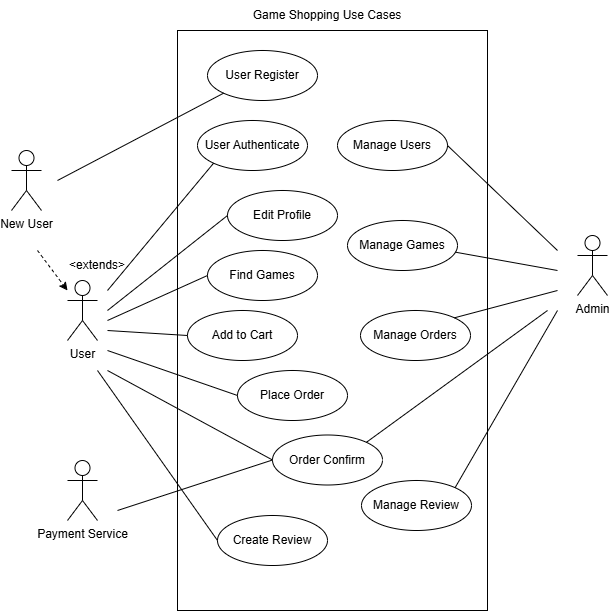

The diagram above was exported from draw.io. Its source (the exported page's mxGraphModel, read from the mxfile embedded in the PNG):
<mxGraphModel dx="1188" dy="701" grid="1" gridSize="10" guides="1" tooltips="1" connect="1" arrows="1" fold="1" page="1" pageScale="1" pageWidth="827" pageHeight="1169" math="0" shadow="0">
  <root>
    <mxCell id="0" />
    <mxCell id="1" parent="0" />
    <mxCell id="xv-gJk7wQnYGek93IZ1K-1" value="" style="rounded=0;whiteSpace=wrap;html=1;" vertex="1" parent="1">
      <mxGeometry x="230" y="130" width="310" height="580" as="geometry" />
    </mxCell>
    <mxCell id="xv-gJk7wQnYGek93IZ1K-2" value="New User" style="shape=umlActor;verticalLabelPosition=bottom;verticalAlign=top;html=1;outlineConnect=0;" vertex="1" parent="1">
      <mxGeometry x="64" y="250" width="30" height="60" as="geometry" />
    </mxCell>
    <mxCell id="xv-gJk7wQnYGek93IZ1K-5" value="User" style="shape=umlActor;verticalLabelPosition=bottom;verticalAlign=top;html=1;outlineConnect=0;" vertex="1" parent="1">
      <mxGeometry x="120" y="380" width="30" height="60" as="geometry" />
    </mxCell>
    <mxCell id="xv-gJk7wQnYGek93IZ1K-6" value="" style="endArrow=classic;html=1;rounded=0;dashed=1;" edge="1" parent="1" target="xv-gJk7wQnYGek93IZ1K-5">
      <mxGeometry width="50" height="50" relative="1" as="geometry">
        <mxPoint x="90" y="350" as="sourcePoint" />
        <mxPoint x="340" y="430" as="targetPoint" />
      </mxGeometry>
    </mxCell>
    <mxCell id="xv-gJk7wQnYGek93IZ1K-8" value="User Register" style="ellipse;whiteSpace=wrap;html=1;" vertex="1" parent="1">
      <mxGeometry x="260" y="150" width="110" height="50" as="geometry" />
    </mxCell>
    <mxCell id="xv-gJk7wQnYGek93IZ1K-9" value="User Authenticate" style="ellipse;whiteSpace=wrap;html=1;" vertex="1" parent="1">
      <mxGeometry x="250" y="220" width="110" height="50" as="geometry" />
    </mxCell>
    <mxCell id="xv-gJk7wQnYGek93IZ1K-10" value="" style="endArrow=none;html=1;rounded=0;entryX=0;entryY=1;entryDx=0;entryDy=0;" edge="1" parent="1" target="xv-gJk7wQnYGek93IZ1K-8">
      <mxGeometry width="50" height="50" relative="1" as="geometry">
        <mxPoint x="110" y="280" as="sourcePoint" />
        <mxPoint x="350" y="170" as="targetPoint" />
      </mxGeometry>
    </mxCell>
    <mxCell id="xv-gJk7wQnYGek93IZ1K-11" value="" style="endArrow=none;html=1;rounded=0;entryX=0;entryY=1;entryDx=0;entryDy=0;" edge="1" parent="1" target="xv-gJk7wQnYGek93IZ1K-9">
      <mxGeometry width="50" height="50" relative="1" as="geometry">
        <mxPoint x="160" y="390" as="sourcePoint" />
        <mxPoint x="346" y="230" as="targetPoint" />
      </mxGeometry>
    </mxCell>
    <mxCell id="xv-gJk7wQnYGek93IZ1K-12" value="Edit Profile" style="ellipse;whiteSpace=wrap;html=1;" vertex="1" parent="1">
      <mxGeometry x="280" y="290" width="110" height="50" as="geometry" />
    </mxCell>
    <mxCell id="xv-gJk7wQnYGek93IZ1K-13" value="" style="endArrow=none;html=1;rounded=0;entryX=0;entryY=0.5;entryDx=0;entryDy=0;" edge="1" parent="1" target="xv-gJk7wQnYGek93IZ1K-12">
      <mxGeometry width="50" height="50" relative="1" as="geometry">
        <mxPoint x="160" y="410" as="sourcePoint" />
        <mxPoint x="316" y="320" as="targetPoint" />
      </mxGeometry>
    </mxCell>
    <mxCell id="xv-gJk7wQnYGek93IZ1K-14" value="Find Games" style="ellipse;whiteSpace=wrap;html=1;" vertex="1" parent="1">
      <mxGeometry x="260" y="350" width="110" height="50" as="geometry" />
    </mxCell>
    <mxCell id="xv-gJk7wQnYGek93IZ1K-15" value="" style="endArrow=none;html=1;rounded=0;entryX=0;entryY=0.5;entryDx=0;entryDy=0;" edge="1" parent="1" target="xv-gJk7wQnYGek93IZ1K-14">
      <mxGeometry width="50" height="50" relative="1" as="geometry">
        <mxPoint x="160" y="420" as="sourcePoint" />
        <mxPoint x="350" y="360" as="targetPoint" />
      </mxGeometry>
    </mxCell>
    <mxCell id="xv-gJk7wQnYGek93IZ1K-16" value="Add to Cart" style="ellipse;whiteSpace=wrap;html=1;" vertex="1" parent="1">
      <mxGeometry x="240" y="410" width="110" height="50" as="geometry" />
    </mxCell>
    <mxCell id="xv-gJk7wQnYGek93IZ1K-17" value="" style="endArrow=none;html=1;rounded=0;entryX=0;entryY=0.5;entryDx=0;entryDy=0;" edge="1" parent="1" target="xv-gJk7wQnYGek93IZ1K-16">
      <mxGeometry width="50" height="50" relative="1" as="geometry">
        <mxPoint x="160" y="430" as="sourcePoint" />
        <mxPoint x="400" y="410" as="targetPoint" />
      </mxGeometry>
    </mxCell>
    <mxCell id="xv-gJk7wQnYGek93IZ1K-18" value="Place Order" style="ellipse;whiteSpace=wrap;html=1;" vertex="1" parent="1">
      <mxGeometry x="290" y="470" width="110" height="50" as="geometry" />
    </mxCell>
    <mxCell id="xv-gJk7wQnYGek93IZ1K-19" value="" style="endArrow=none;html=1;rounded=0;entryX=0;entryY=0.5;entryDx=0;entryDy=0;" edge="1" parent="1" target="xv-gJk7wQnYGek93IZ1K-18">
      <mxGeometry width="50" height="50" relative="1" as="geometry">
        <mxPoint x="160" y="450" as="sourcePoint" />
        <mxPoint x="290" y="475" as="targetPoint" />
      </mxGeometry>
    </mxCell>
    <mxCell id="xv-gJk7wQnYGek93IZ1K-20" value="Create Review" style="ellipse;whiteSpace=wrap;html=1;" vertex="1" parent="1">
      <mxGeometry x="270" y="615" width="110" height="50" as="geometry" />
    </mxCell>
    <mxCell id="xv-gJk7wQnYGek93IZ1K-21" value="" style="endArrow=none;html=1;rounded=0;entryX=0;entryY=0.5;entryDx=0;entryDy=0;" edge="1" parent="1" target="xv-gJk7wQnYGek93IZ1K-20">
      <mxGeometry width="50" height="50" relative="1" as="geometry">
        <mxPoint x="150" y="470" as="sourcePoint" />
        <mxPoint x="300" y="545" as="targetPoint" />
      </mxGeometry>
    </mxCell>
    <mxCell id="xv-gJk7wQnYGek93IZ1K-23" value="Manage Users" style="ellipse;whiteSpace=wrap;html=1;" vertex="1" parent="1">
      <mxGeometry x="390" y="220" width="110" height="50" as="geometry" />
    </mxCell>
    <mxCell id="xv-gJk7wQnYGek93IZ1K-24" value="Manage Games" style="ellipse;whiteSpace=wrap;html=1;" vertex="1" parent="1">
      <mxGeometry x="400" y="320" width="110" height="50" as="geometry" />
    </mxCell>
    <mxCell id="xv-gJk7wQnYGek93IZ1K-25" value="Manage Orders" style="ellipse;whiteSpace=wrap;html=1;" vertex="1" parent="1">
      <mxGeometry x="413" y="410" width="110" height="50" as="geometry" />
    </mxCell>
    <mxCell id="xv-gJk7wQnYGek93IZ1K-27" value="Manage Review" style="ellipse;whiteSpace=wrap;html=1;" vertex="1" parent="1">
      <mxGeometry x="414" y="580" width="110" height="50" as="geometry" />
    </mxCell>
    <mxCell id="xv-gJk7wQnYGek93IZ1K-29" value="&amp;lt;extends&amp;gt;" style="text;html=1;whiteSpace=wrap;strokeColor=none;fillColor=none;align=center;verticalAlign=middle;rounded=0;" vertex="1" parent="1">
      <mxGeometry x="120" y="350" width="60" height="30" as="geometry" />
    </mxCell>
    <mxCell id="xv-gJk7wQnYGek93IZ1K-31" value="Admin" style="shape=umlActor;verticalLabelPosition=bottom;verticalAlign=top;html=1;outlineConnect=0;" vertex="1" parent="1">
      <mxGeometry x="630" y="335" width="30" height="60" as="geometry" />
    </mxCell>
    <mxCell id="xv-gJk7wQnYGek93IZ1K-33" value="" style="endArrow=none;html=1;rounded=0;entryX=1;entryY=0.5;entryDx=0;entryDy=0;" edge="1" parent="1" target="xv-gJk7wQnYGek93IZ1K-23">
      <mxGeometry width="50" height="50" relative="1" as="geometry">
        <mxPoint x="610" y="350" as="sourcePoint" />
        <mxPoint x="420" y="390" as="targetPoint" />
      </mxGeometry>
    </mxCell>
    <mxCell id="xv-gJk7wQnYGek93IZ1K-34" value="" style="endArrow=none;html=1;rounded=0;entryX=0.982;entryY=0.634;entryDx=0;entryDy=0;entryPerimeter=0;" edge="1" parent="1" target="xv-gJk7wQnYGek93IZ1K-24">
      <mxGeometry width="50" height="50" relative="1" as="geometry">
        <mxPoint x="610" y="370" as="sourcePoint" />
        <mxPoint x="520" y="260" as="targetPoint" />
      </mxGeometry>
    </mxCell>
    <mxCell id="xv-gJk7wQnYGek93IZ1K-35" value="" style="endArrow=none;html=1;rounded=0;entryX=1;entryY=0;entryDx=0;entryDy=0;" edge="1" parent="1" target="xv-gJk7wQnYGek93IZ1K-25">
      <mxGeometry width="50" height="50" relative="1" as="geometry">
        <mxPoint x="610" y="390" as="sourcePoint" />
        <mxPoint x="540" y="350" as="targetPoint" />
      </mxGeometry>
    </mxCell>
    <mxCell id="xv-gJk7wQnYGek93IZ1K-36" value="" style="endArrow=none;html=1;rounded=0;entryX=1;entryY=0;entryDx=0;entryDy=0;" edge="1" parent="1" target="xv-gJk7wQnYGek93IZ1K-27">
      <mxGeometry width="50" height="50" relative="1" as="geometry">
        <mxPoint x="610" y="410" as="sourcePoint" />
        <mxPoint x="550" y="427" as="targetPoint" />
      </mxGeometry>
    </mxCell>
    <mxCell id="xv-gJk7wQnYGek93IZ1K-37" value="Game Shopping Use Cases" style="text;html=1;whiteSpace=wrap;strokeColor=none;fillColor=none;align=center;verticalAlign=middle;rounded=0;" vertex="1" parent="1">
      <mxGeometry x="290" y="100" width="180" height="30" as="geometry" />
    </mxCell>
    <mxCell id="xv-gJk7wQnYGek93IZ1K-38" value="Payment Service" style="shape=umlActor;verticalLabelPosition=bottom;verticalAlign=top;html=1;outlineConnect=0;" vertex="1" parent="1">
      <mxGeometry x="120" y="560" width="30" height="60" as="geometry" />
    </mxCell>
    <mxCell id="xv-gJk7wQnYGek93IZ1K-40" value="Order Confirm" style="ellipse;whiteSpace=wrap;html=1;" vertex="1" parent="1">
      <mxGeometry x="325" y="534.5" width="110" height="50" as="geometry" />
    </mxCell>
    <mxCell id="xv-gJk7wQnYGek93IZ1K-41" value="" style="endArrow=none;html=1;rounded=0;entryX=0;entryY=0.5;entryDx=0;entryDy=0;" edge="1" parent="1" target="xv-gJk7wQnYGek93IZ1K-40">
      <mxGeometry width="50" height="50" relative="1" as="geometry">
        <mxPoint x="160" y="470" as="sourcePoint" />
        <mxPoint x="280" y="495" as="targetPoint" />
      </mxGeometry>
    </mxCell>
    <mxCell id="xv-gJk7wQnYGek93IZ1K-42" value="" style="endArrow=none;html=1;rounded=0;entryX=0;entryY=0.5;entryDx=0;entryDy=0;" edge="1" parent="1" target="xv-gJk7wQnYGek93IZ1K-40">
      <mxGeometry width="50" height="50" relative="1" as="geometry">
        <mxPoint x="170" y="610" as="sourcePoint" />
        <mxPoint x="375" y="580" as="targetPoint" />
      </mxGeometry>
    </mxCell>
    <mxCell id="xv-gJk7wQnYGek93IZ1K-43" value="" style="endArrow=none;html=1;rounded=0;entryX=1;entryY=0;entryDx=0;entryDy=0;" edge="1" parent="1" target="xv-gJk7wQnYGek93IZ1K-40">
      <mxGeometry width="50" height="50" relative="1" as="geometry">
        <mxPoint x="600" y="410" as="sourcePoint" />
        <mxPoint x="550" y="427" as="targetPoint" />
      </mxGeometry>
    </mxCell>
  </root>
</mxGraphModel>